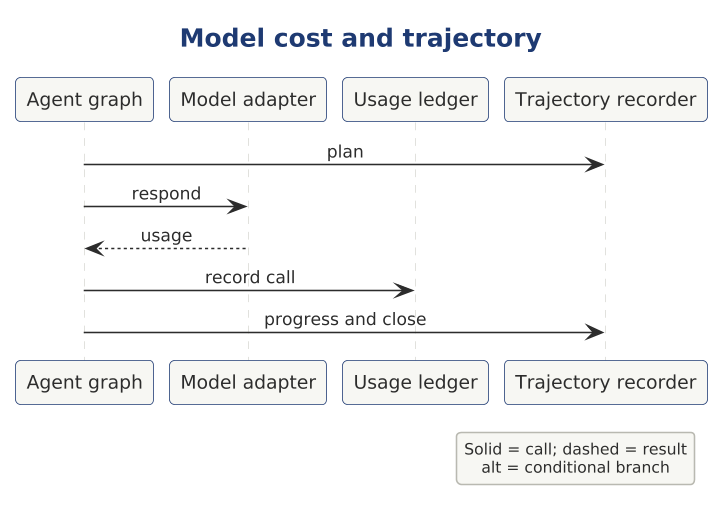

The diagram above was rendered by PlantUML. Its source (embedded in the PNG):
@startuml

scale 1.5625



' AD-AHC-P03 P03-UML-SQ-006 | P03-EVD-002 P03-EVD-013 P03-EVD-014 P03-EVD-015
!include ../../../../../../../../tooling/styles/plantuml/interaction/sequence-diagram-style.iuml
title Model cost and trajectory
participant "Agent graph" as x_loop
participant "Model adapter" as x_model
participant "Usage ledger" as x_ledger
participant "Trajectory recorder" as x_trajectory
x_loop -> x_trajectory : plan
x_loop -> x_model : respond
x_model --> x_loop : usage
x_loop -> x_ledger : record call
x_loop -> x_trajectory : progress and close
legend right
Solid = call; dashed = result
alt = conditional branch
endlegend
@enduml